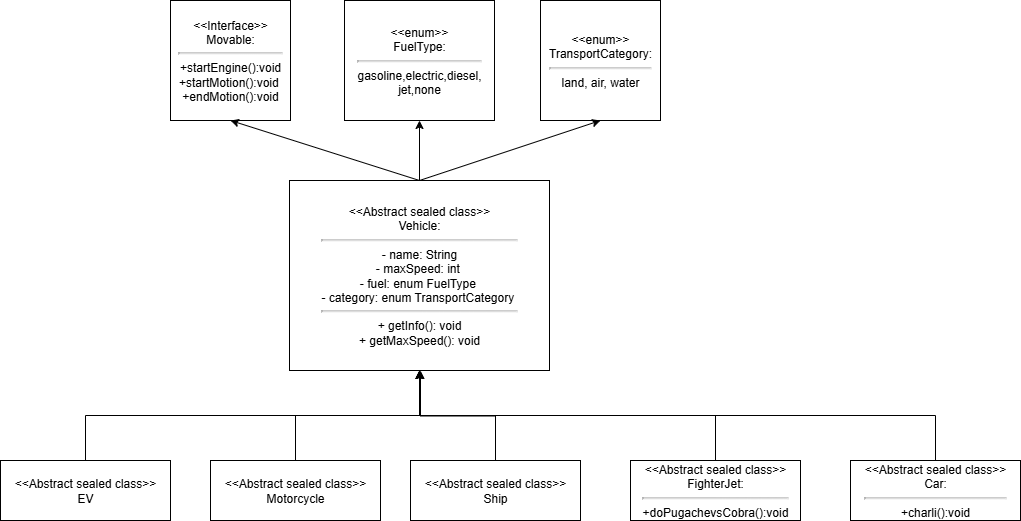

The diagram above was exported from draw.io. Its source (the exported page's mxGraphModel, read from the mxfile embedded in the PNG):
<mxGraphModel dx="1477" dy="1995" grid="1" gridSize="10" guides="1" tooltips="1" connect="1" arrows="1" fold="1" page="1" pageScale="1" pageWidth="827" pageHeight="1169" background="#ffffff" math="0" shadow="0">
  <root>
    <mxCell id="0" />
    <mxCell id="1" parent="0" />
    <mxCell id="GNAm9VEVGZo_9ylGPfpT-1" value="&amp;lt;&amp;lt;Interface&amp;gt;&amp;gt;&lt;div&gt;Movable:&lt;/div&gt;&lt;hr&gt;&lt;div&gt;&lt;span style=&quot;background-color: transparent; color: light-dark(rgb(0, 0, 0), rgb(255, 255, 255));&quot;&gt;+startEngine():&lt;/span&gt;&lt;span style=&quot;background-color: transparent; color: light-dark(rgb(0, 0, 0), rgb(255, 255, 255));&quot;&gt;void&lt;/span&gt;&lt;/div&gt;&lt;div&gt;+startMotion():&lt;span style=&quot;background-color: transparent; color: light-dark(rgb(0, 0, 0), rgb(255, 255, 255));&quot;&gt;void&lt;/span&gt;&lt;span style=&quot;background-color: transparent; color: light-dark(rgb(0, 0, 0), rgb(255, 255, 255));&quot;&gt;&amp;nbsp;&lt;/span&gt;&lt;/div&gt;&lt;div&gt;+endMotion():&lt;span style=&quot;background-color: transparent; color: light-dark(rgb(0, 0, 0), rgb(255, 255, 255));&quot;&gt;void&lt;/span&gt;&lt;/div&gt;" style="rounded=0;whiteSpace=wrap;html=1;" vertex="1" parent="1">
      <mxGeometry x="380" y="-1105" width="120" height="120" as="geometry" />
    </mxCell>
    <mxCell id="GNAm9VEVGZo_9ylGPfpT-2" value="&amp;lt;&amp;lt;Abstract sealed class&amp;gt;&amp;gt;&lt;div&gt;Vehicle:&lt;/div&gt;&lt;div&gt;&lt;hr&gt;&lt;/div&gt;&lt;div&gt;-&amp;nbsp;&lt;span style=&quot;background-color: transparent; color: light-dark(rgb(0, 0, 0), rgb(255, 255, 255));&quot;&gt;name:&amp;nbsp;&lt;/span&gt;&lt;span style=&quot;background-color: transparent; color: light-dark(rgb(0, 0, 0), rgb(255, 255, 255));&quot;&gt;String&lt;/span&gt;&lt;/div&gt;&lt;div&gt;-&amp;nbsp;&lt;span style=&quot;background-color: transparent; color: light-dark(rgb(0, 0, 0), rgb(255, 255, 255));&quot;&gt;maxSpeed:&amp;nbsp;&lt;/span&gt;&lt;span style=&quot;background-color: transparent; color: light-dark(rgb(0, 0, 0), rgb(255, 255, 255));&quot;&gt;int&amp;nbsp;&lt;/span&gt;&lt;/div&gt;&lt;div&gt;-&amp;nbsp;&lt;span style=&quot;background-color: transparent; color: light-dark(rgb(0, 0, 0), rgb(255, 255, 255));&quot;&gt;fuel:&amp;nbsp;&lt;/span&gt;&lt;span style=&quot;background-color: transparent; color: light-dark(rgb(0, 0, 0), rgb(255, 255, 255));&quot;&gt;enum&amp;nbsp;&lt;/span&gt;&lt;span style=&quot;background-color: transparent; color: light-dark(rgb(0, 0, 0), rgb(255, 255, 255));&quot;&gt;FuelType&lt;/span&gt;&lt;span style=&quot;background-color: transparent; color: light-dark(rgb(0, 0, 0), rgb(255, 255, 255));&quot;&gt;&amp;nbsp;&lt;/span&gt;&lt;/div&gt;&lt;div&gt;-&amp;nbsp;&lt;span style=&quot;background-color: transparent; color: light-dark(rgb(0, 0, 0), rgb(255, 255, 255));&quot;&gt;category:&amp;nbsp;&lt;/span&gt;&lt;span style=&quot;background-color: transparent; color: light-dark(rgb(0, 0, 0), rgb(255, 255, 255));&quot;&gt;enum TransportCategory&amp;nbsp;&lt;/span&gt;&lt;/div&gt;&lt;div&gt;&lt;hr&gt;&lt;/div&gt;&lt;div&gt;+ getInfo(): void&lt;/div&gt;&lt;div&gt;+ getMaxSpeed(): void&lt;/div&gt;" style="rounded=0;whiteSpace=wrap;html=1;" vertex="1" parent="1">
      <mxGeometry x="499" y="-925" width="260" height="190" as="geometry" />
    </mxCell>
    <mxCell id="GNAm9VEVGZo_9ylGPfpT-3" value="&amp;lt;&amp;lt;enum&amp;gt;&amp;gt;&lt;div&gt;FuelType:&lt;/div&gt;&lt;hr&gt;&lt;div&gt;gasoline,electric,diesel,&lt;/div&gt;&lt;div&gt;jet,none&lt;/div&gt;" style="rounded=0;whiteSpace=wrap;html=1;" vertex="1" parent="1">
      <mxGeometry x="554" y="-1105" width="150" height="120" as="geometry" />
    </mxCell>
    <mxCell id="GNAm9VEVGZo_9ylGPfpT-4" value="&amp;lt;&amp;lt;enum&amp;gt;&amp;gt;&lt;div&gt;TransportCategory:&lt;/div&gt;&lt;hr&gt;&lt;div&gt;land, air, water&lt;/div&gt;" style="rounded=0;whiteSpace=wrap;html=1;" vertex="1" parent="1">
      <mxGeometry x="750" y="-1105" width="120" height="120" as="geometry" />
    </mxCell>
    <mxCell id="GNAm9VEVGZo_9ylGPfpT-5" value="" style="endArrow=classic;html=1;rounded=0;entryX=0.5;entryY=1;entryDx=0;entryDy=0;exitX=0.5;exitY=0;exitDx=0;exitDy=0;" edge="1" parent="1" source="GNAm9VEVGZo_9ylGPfpT-2" target="GNAm9VEVGZo_9ylGPfpT-1">
      <mxGeometry width="50" height="50" relative="1" as="geometry">
        <mxPoint x="640" y="-905" as="sourcePoint" />
        <mxPoint x="490" y="-975" as="targetPoint" />
      </mxGeometry>
    </mxCell>
    <mxCell id="GNAm9VEVGZo_9ylGPfpT-6" value="" style="endArrow=classic;html=1;rounded=0;entryX=0.5;entryY=1;entryDx=0;entryDy=0;exitX=0.5;exitY=0;exitDx=0;exitDy=0;" edge="1" parent="1" source="GNAm9VEVGZo_9ylGPfpT-2" target="GNAm9VEVGZo_9ylGPfpT-3">
      <mxGeometry width="50" height="50" relative="1" as="geometry">
        <mxPoint x="829" y="-905" as="sourcePoint" />
        <mxPoint x="640" y="-965" as="targetPoint" />
      </mxGeometry>
    </mxCell>
    <mxCell id="GNAm9VEVGZo_9ylGPfpT-7" value="" style="endArrow=classic;html=1;rounded=0;entryX=0.5;entryY=1;entryDx=0;entryDy=0;exitX=0.5;exitY=0;exitDx=0;exitDy=0;" edge="1" parent="1" source="GNAm9VEVGZo_9ylGPfpT-2" target="GNAm9VEVGZo_9ylGPfpT-4">
      <mxGeometry width="50" height="50" relative="1" as="geometry">
        <mxPoint x="670" y="-905" as="sourcePoint" />
        <mxPoint x="670" y="-965" as="targetPoint" />
      </mxGeometry>
    </mxCell>
    <mxCell id="GNAm9VEVGZo_9ylGPfpT-16" style="edgeStyle=orthogonalEdgeStyle;rounded=0;orthogonalLoop=1;jettySize=auto;html=1;exitX=0.5;exitY=0;exitDx=0;exitDy=0;" edge="1" parent="1" source="GNAm9VEVGZo_9ylGPfpT-8" target="GNAm9VEVGZo_9ylGPfpT-2">
      <mxGeometry relative="1" as="geometry" />
    </mxCell>
    <mxCell id="GNAm9VEVGZo_9ylGPfpT-8" value="&amp;lt;&amp;lt;Abstract sealed class&amp;gt;&amp;gt;&lt;div&gt;EV&lt;/div&gt;" style="rounded=0;whiteSpace=wrap;html=1;" vertex="1" parent="1">
      <mxGeometry x="210" y="-645" width="170" height="60" as="geometry" />
    </mxCell>
    <mxCell id="GNAm9VEVGZo_9ylGPfpT-17" style="edgeStyle=orthogonalEdgeStyle;rounded=0;orthogonalLoop=1;jettySize=auto;html=1;exitX=0.5;exitY=0;exitDx=0;exitDy=0;entryX=0.5;entryY=1;entryDx=0;entryDy=0;" edge="1" parent="1" source="GNAm9VEVGZo_9ylGPfpT-9" target="GNAm9VEVGZo_9ylGPfpT-2">
      <mxGeometry relative="1" as="geometry" />
    </mxCell>
    <mxCell id="GNAm9VEVGZo_9ylGPfpT-9" value="&amp;lt;&amp;lt;Abstract sealed class&amp;gt;&amp;gt;&lt;div&gt;Motorcycle&lt;/div&gt;" style="rounded=0;whiteSpace=wrap;html=1;" vertex="1" parent="1">
      <mxGeometry x="420" y="-645" width="170" height="60" as="geometry" />
    </mxCell>
    <mxCell id="GNAm9VEVGZo_9ylGPfpT-18" style="edgeStyle=orthogonalEdgeStyle;rounded=0;orthogonalLoop=1;jettySize=auto;html=1;exitX=0.5;exitY=0;exitDx=0;exitDy=0;" edge="1" parent="1" source="GNAm9VEVGZo_9ylGPfpT-10">
      <mxGeometry relative="1" as="geometry">
        <mxPoint x="630" y="-735" as="targetPoint" />
      </mxGeometry>
    </mxCell>
    <mxCell id="GNAm9VEVGZo_9ylGPfpT-10" value="&amp;lt;&amp;lt;Abstract sealed class&amp;gt;&amp;gt;&lt;div&gt;Ship&lt;/div&gt;" style="rounded=0;whiteSpace=wrap;html=1;" vertex="1" parent="1">
      <mxGeometry x="620" y="-645" width="170" height="60" as="geometry" />
    </mxCell>
    <mxCell id="GNAm9VEVGZo_9ylGPfpT-14" value="&amp;lt;&amp;lt;Abstract sealed class&amp;gt;&amp;gt;&lt;div&gt;FighterJet:&lt;/div&gt;&lt;div&gt;&lt;hr&gt;+doPugachevsCobra():void&lt;/div&gt;" style="rounded=0;whiteSpace=wrap;html=1;" vertex="1" parent="1">
      <mxGeometry x="840" y="-645" width="170" height="60" as="geometry" />
    </mxCell>
    <mxCell id="GNAm9VEVGZo_9ylGPfpT-20" style="edgeStyle=orthogonalEdgeStyle;rounded=0;orthogonalLoop=1;jettySize=auto;html=1;exitX=0.5;exitY=0;exitDx=0;exitDy=0;entryX=0.5;entryY=1;entryDx=0;entryDy=0;" edge="1" parent="1" source="GNAm9VEVGZo_9ylGPfpT-15" target="GNAm9VEVGZo_9ylGPfpT-2">
      <mxGeometry relative="1" as="geometry" />
    </mxCell>
    <mxCell id="GNAm9VEVGZo_9ylGPfpT-15" value="&amp;lt;&amp;lt;Abstract sealed class&amp;gt;&amp;gt;&lt;div&gt;Car:&lt;/div&gt;&lt;div&gt;&lt;hr&gt;+charli():void&lt;/div&gt;" style="rounded=0;whiteSpace=wrap;html=1;" vertex="1" parent="1">
      <mxGeometry x="1060" y="-645" width="170" height="60" as="geometry" />
    </mxCell>
    <mxCell id="GNAm9VEVGZo_9ylGPfpT-19" style="edgeStyle=orthogonalEdgeStyle;rounded=0;orthogonalLoop=1;jettySize=auto;html=1;exitX=0.5;exitY=0;exitDx=0;exitDy=0;entryX=0.5;entryY=1;entryDx=0;entryDy=0;" edge="1" parent="1" source="GNAm9VEVGZo_9ylGPfpT-14" target="GNAm9VEVGZo_9ylGPfpT-2">
      <mxGeometry relative="1" as="geometry" />
    </mxCell>
  </root>
</mxGraphModel>